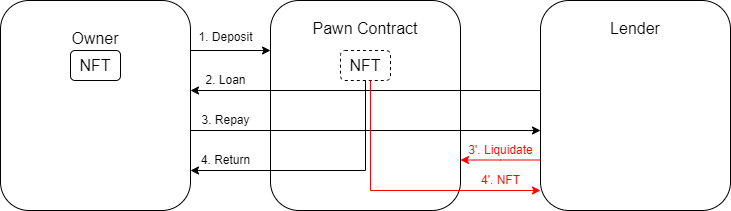

The diagram above was exported from draw.io. Its source (the exported page's mxGraphModel, read from the mxfile embedded in the PNG):
<mxGraphModel dx="1422" dy="705" grid="1" gridSize="10" guides="1" tooltips="1" connect="1" arrows="1" fold="1" page="1" pageScale="1" pageWidth="850" pageHeight="1100" math="0" shadow="0">
  <root>
    <mxCell id="0" />
    <mxCell id="1" parent="0" />
    <mxCell id="wgX4-0wNve22dsH4ZTqW-1" value="Pawn Contract&lt;br&gt;&lt;br&gt;&lt;br&gt;&lt;br&gt;&lt;br&gt;&lt;br&gt;&lt;br&gt;&lt;br&gt;&lt;br&gt;" style="rounded=1;whiteSpace=wrap;html=1;fontSize=16;" vertex="1" parent="1">
      <mxGeometry x="330" y="270" width="190" height="210" as="geometry" />
    </mxCell>
    <mxCell id="wgX4-0wNve22dsH4ZTqW-2" value="&lt;font style=&quot;font-size: 16px&quot;&gt;Lender&lt;br&gt;&lt;br&gt;&lt;br&gt;&lt;br&gt;&lt;br&gt;&lt;br&gt;&lt;br&gt;&lt;br&gt;&lt;br&gt;&lt;/font&gt;" style="rounded=1;whiteSpace=wrap;html=1;fontSize=16;" vertex="1" parent="1">
      <mxGeometry x="600" y="270" width="190" height="210" as="geometry" />
    </mxCell>
    <mxCell id="wgX4-0wNve22dsH4ZTqW-3" value="NFT" style="rounded=1;whiteSpace=wrap;html=1;fontSize=16;" vertex="1" parent="1">
      <mxGeometry x="130" y="320" width="50" height="30" as="geometry" />
    </mxCell>
    <mxCell id="wgX4-0wNve22dsH4ZTqW-4" value="" style="endArrow=classic;html=1;rounded=0;fontSize=16;" edge="1" parent="1">
      <mxGeometry width="50" height="50" relative="1" as="geometry">
        <mxPoint x="250" y="320" as="sourcePoint" />
        <mxPoint x="330" y="320" as="targetPoint" />
      </mxGeometry>
    </mxCell>
    <mxCell id="wgX4-0wNve22dsH4ZTqW-5" value="" style="endArrow=classic;html=1;rounded=0;fontSize=16;" edge="1" parent="1">
      <mxGeometry width="50" height="50" relative="1" as="geometry">
        <mxPoint x="600" y="360" as="sourcePoint" />
        <mxPoint x="250" y="360" as="targetPoint" />
      </mxGeometry>
    </mxCell>
    <mxCell id="wgX4-0wNve22dsH4ZTqW-6" value="" style="endArrow=classic;html=1;rounded=0;fontSize=16;" edge="1" parent="1">
      <mxGeometry width="50" height="50" relative="1" as="geometry">
        <mxPoint x="250" y="400" as="sourcePoint" />
        <mxPoint x="600" y="400" as="targetPoint" />
      </mxGeometry>
    </mxCell>
    <mxCell id="wgX4-0wNve22dsH4ZTqW-7" value="&lt;font style=&quot;font-size: 12px&quot;&gt;1. Deposit&lt;/font&gt;" style="text;html=1;align=center;verticalAlign=middle;resizable=0;points=[];autosize=1;strokeColor=none;fillColor=none;fontSize=16;" vertex="1" parent="1">
      <mxGeometry x="250" y="290" width="70" height="30" as="geometry" />
    </mxCell>
    <mxCell id="wgX4-0wNve22dsH4ZTqW-8" value="2. Loan" style="text;html=1;align=center;verticalAlign=middle;resizable=0;points=[];autosize=1;strokeColor=none;fillColor=none;fontSize=12;" vertex="1" parent="1">
      <mxGeometry x="255" y="340" width="60" height="20" as="geometry" />
    </mxCell>
    <mxCell id="wgX4-0wNve22dsH4ZTqW-9" value="3. Repay" style="text;html=1;align=center;verticalAlign=middle;resizable=0;points=[];autosize=1;strokeColor=none;fillColor=none;fontSize=12;" vertex="1" parent="1">
      <mxGeometry x="255" y="380" width="60" height="20" as="geometry" />
    </mxCell>
    <mxCell id="wgX4-0wNve22dsH4ZTqW-10" value="NFT" style="rounded=1;whiteSpace=wrap;html=1;fontSize=16;dashed=1;" vertex="1" parent="1">
      <mxGeometry x="400" y="320" width="50" height="30" as="geometry" />
    </mxCell>
    <mxCell id="wgX4-0wNve22dsH4ZTqW-11" value="" style="endArrow=classic;html=1;rounded=0;fontSize=12;" edge="1" parent="1">
      <mxGeometry width="50" height="50" relative="1" as="geometry">
        <mxPoint x="425" y="350" as="sourcePoint" />
        <mxPoint x="250" y="440" as="targetPoint" />
        <Array as="points">
          <mxPoint x="425" y="440" />
        </Array>
      </mxGeometry>
    </mxCell>
    <mxCell id="wgX4-0wNve22dsH4ZTqW-12" value="4. Return" style="text;html=1;align=center;verticalAlign=middle;resizable=0;points=[];autosize=1;strokeColor=none;fillColor=none;fontSize=12;" vertex="1" parent="1">
      <mxGeometry x="255" y="420" width="60" height="20" as="geometry" />
    </mxCell>
    <mxCell id="wgX4-0wNve22dsH4ZTqW-13" value="&lt;font color=&quot;#ff0000&quot;&gt;3'. Liquidate&lt;/font&gt;" style="text;html=1;align=center;verticalAlign=middle;resizable=0;points=[];autosize=1;strokeColor=none;fillColor=none;fontSize=12;" vertex="1" parent="1">
      <mxGeometry x="520" y="410" width="80" height="20" as="geometry" />
    </mxCell>
    <mxCell id="wgX4-0wNve22dsH4ZTqW-14" value="" style="endArrow=classic;html=1;rounded=0;fontSize=16;strokeColor=#FF0000;" edge="1" parent="1">
      <mxGeometry width="50" height="50" relative="1" as="geometry">
        <mxPoint x="600" y="429.5" as="sourcePoint" />
        <mxPoint x="520" y="429.5" as="targetPoint" />
        <Array as="points">
          <mxPoint x="560" y="429.5" />
        </Array>
      </mxGeometry>
    </mxCell>
    <mxCell id="wgX4-0wNve22dsH4ZTqW-15" value="" style="endArrow=classic;html=1;rounded=0;fontSize=16;strokeColor=#FF0000;" edge="1" parent="1">
      <mxGeometry width="50" height="50" relative="1" as="geometry">
        <mxPoint x="430" y="350" as="sourcePoint" />
        <mxPoint x="600" y="460" as="targetPoint" />
        <Array as="points">
          <mxPoint x="430" y="460" />
        </Array>
      </mxGeometry>
    </mxCell>
    <mxCell id="wgX4-0wNve22dsH4ZTqW-16" value="&lt;font color=&quot;#ff0000&quot;&gt;4'. NFT&lt;/font&gt;" style="text;html=1;align=center;verticalAlign=middle;resizable=0;points=[];autosize=1;strokeColor=none;fillColor=none;fontSize=12;" vertex="1" parent="1">
      <mxGeometry x="535" y="440" width="50" height="20" as="geometry" />
    </mxCell>
    <mxCell id="wgX4-0wNve22dsH4ZTqW-17" value="Owner&lt;br&gt;&lt;br&gt;&lt;br&gt;&lt;br&gt;&lt;br&gt;&lt;br&gt;&lt;br&gt;&lt;br&gt;" style="rounded=1;whiteSpace=wrap;html=1;fontSize=16;" vertex="1" parent="1">
      <mxGeometry x="60" y="270" width="190" height="210" as="geometry" />
    </mxCell>
    <mxCell id="wgX4-0wNve22dsH4ZTqW-18" value="NFT" style="rounded=1;whiteSpace=wrap;html=1;fontSize=16;" vertex="1" parent="1">
      <mxGeometry x="130" y="320" width="50" height="30" as="geometry" />
    </mxCell>
  </root>
</mxGraphModel>